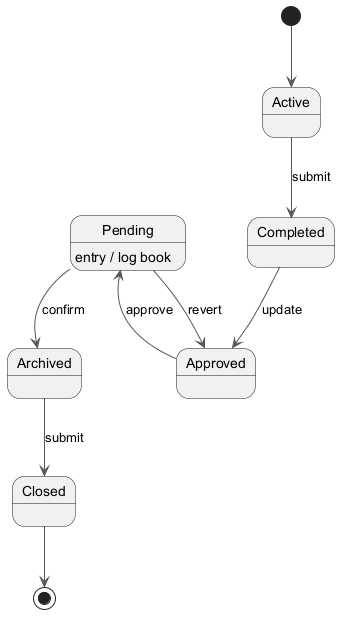

The diagram above was rendered by PlantUML. Its source (embedded in the PNG):
@startuml
skinparam monochrome true
skinparam ArrowColor #555555
[*] --> Active
Active --> Completed : submit
Completed --> Approved : update
Approved --> Pending : approve
Pending --> Archived : confirm
Pending : entry / log book
Archived --> Closed : submit
Pending --> Approved : revert
Closed --> [*]
@enduml